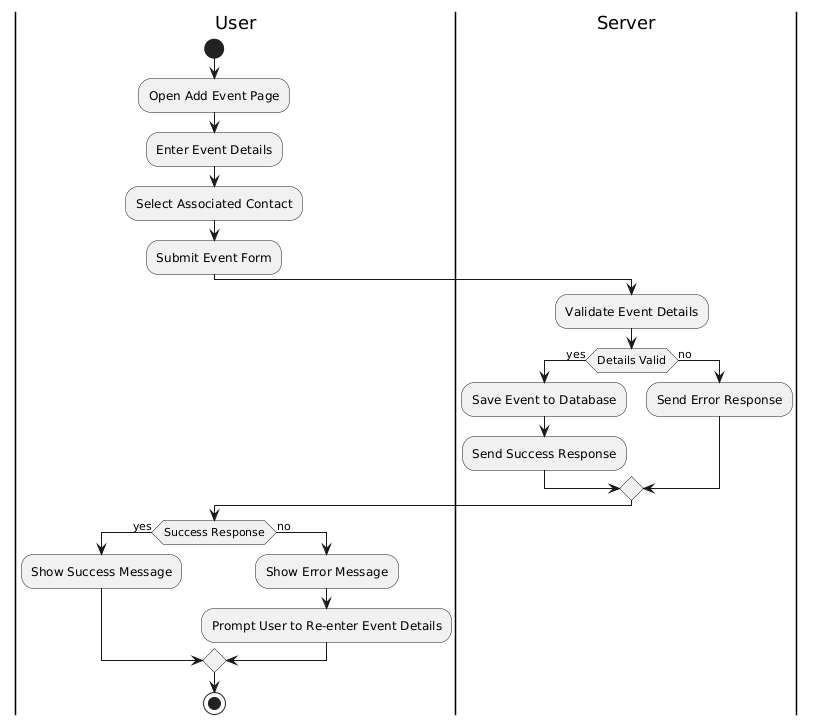

The diagram above was rendered by PlantUML. Its source (embedded in the PNG):
@startuml
|User|
start
:Open Add Event Page;
:Enter Event Details;
:Select Associated Contact;
:Submit Event Form;

|Server|
:Validate Event Details;
if (Details Valid) then (yes)
  :Save Event to Database;
  :Send Success Response;
else (no)
  :Send Error Response;
endif

|User|
if (Success Response) then (yes)
  :Show Success Message;
else (no)
  :Show Error Message;
  :Prompt User to Re-enter Event Details;
endif
stop
@enduml